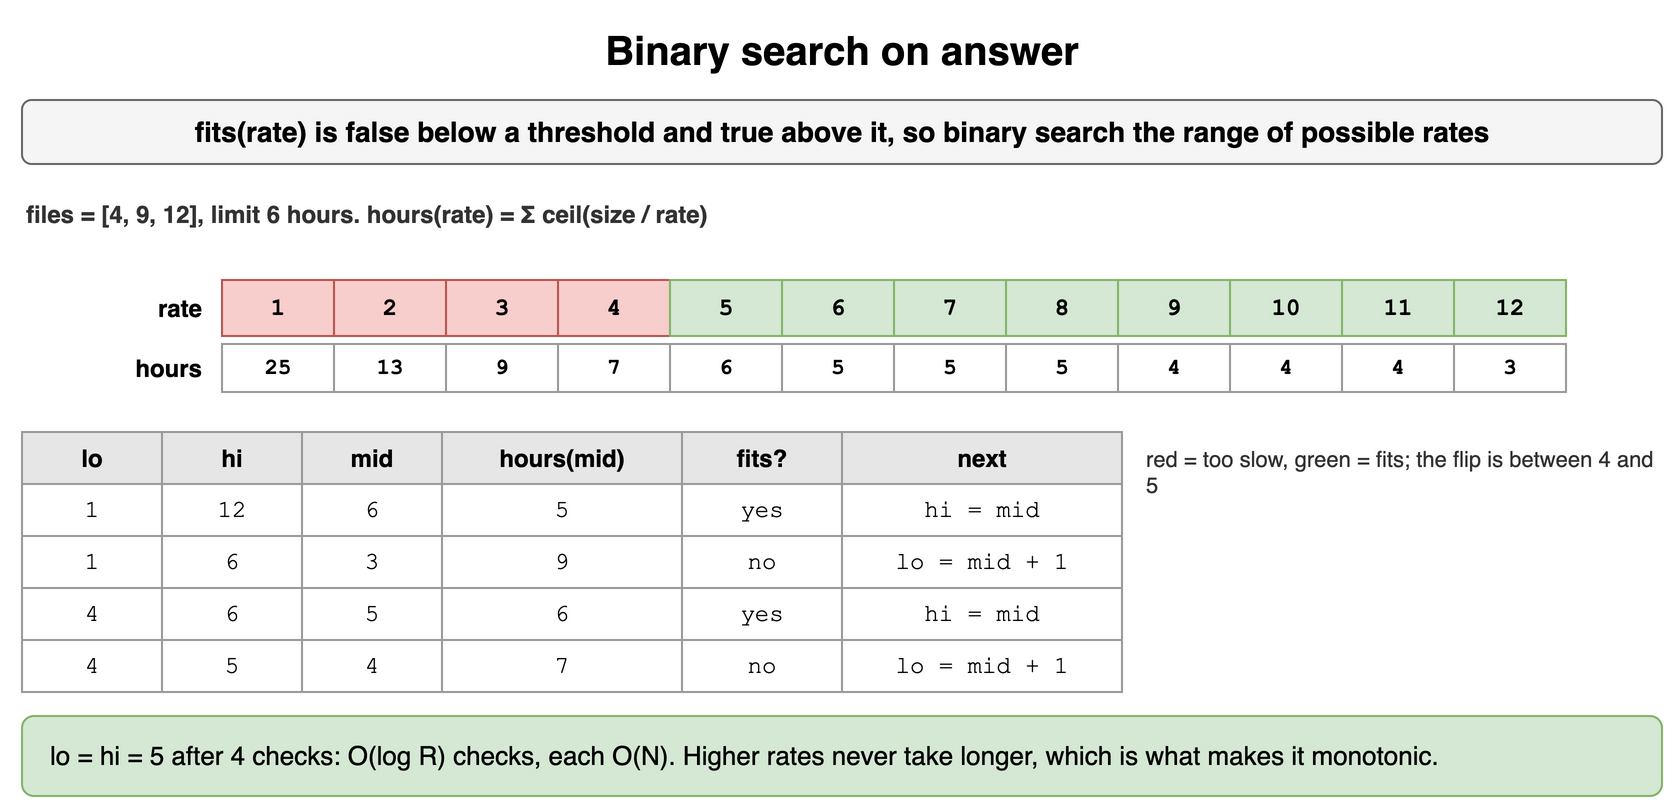

The diagram above was exported from draw.io. Its source (the exported page's mxGraphModel, read from the mxfile embedded in the PNG):
<mxGraphModel dx="900" dy="416" grid="1" gridSize="10" guides="1" tooltips="1" connect="1" arrows="1" fold="1" page="1" pageScale="1" pageWidth="900" pageHeight="416" math="0" shadow="0">
  <root>
    <mxCell id="0" />
    <mxCell id="1" parent="0" />
    <mxCell id="p221" value="Binary search on answer" style="text;html=1;align=center;verticalAlign=middle;whiteSpace=wrap;fontSize=20;fontStyle=1;" vertex="1" parent="1">
      <mxGeometry x="40" y="10" width="820" height="30" as="geometry" />
    </mxCell>
    <mxCell id="p222" value="fits(rate) is false below a threshold and true above it, so binary search the range of possible rates" style="rounded=1;whiteSpace=wrap;html=1;fillColor=#f5f5f5;strokeColor=#666666;fontStyle=1;fontSize=14;" vertex="1" parent="1">
      <mxGeometry x="40" y="50" width="820" height="32" as="geometry" />
    </mxCell>
    <mxCell id="p223" value="files = [4, 9, 12], limit 6 hours. hours(rate) = Σ ceil(size / rate)" style="text;html=1;whiteSpace=wrap;fontSize=11;align=left;verticalAlign=middle;fontSize=12;fontColor=#333333;fontStyle=1;" vertex="1" parent="1">
      <mxGeometry x="40" y="98" width="700" height="18" as="geometry" />
    </mxCell>
    <mxCell id="p224" value="1" style="rounded=0;whiteSpace=wrap;html=1;fontFamily=Courier New;fontStyle=1;fontSize=13;fillColor=#f8cecc;strokeColor=#b85450;fontSize=12;" vertex="1" parent="1">
      <mxGeometry x="140" y="140" width="56" height="28" as="geometry" />
    </mxCell>
    <mxCell id="p225" value="2" style="rounded=0;whiteSpace=wrap;html=1;fontFamily=Courier New;fontStyle=1;fontSize=13;fillColor=#f8cecc;strokeColor=#b85450;fontSize=12;" vertex="1" parent="1">
      <mxGeometry x="196" y="140" width="56" height="28" as="geometry" />
    </mxCell>
    <mxCell id="p226" value="3" style="rounded=0;whiteSpace=wrap;html=1;fontFamily=Courier New;fontStyle=1;fontSize=13;fillColor=#f8cecc;strokeColor=#b85450;fontSize=12;" vertex="1" parent="1">
      <mxGeometry x="252" y="140" width="56" height="28" as="geometry" />
    </mxCell>
    <mxCell id="p227" value="4" style="rounded=0;whiteSpace=wrap;html=1;fontFamily=Courier New;fontStyle=1;fontSize=13;fillColor=#f8cecc;strokeColor=#b85450;fontSize=12;" vertex="1" parent="1">
      <mxGeometry x="308" y="140" width="56" height="28" as="geometry" />
    </mxCell>
    <mxCell id="p228" value="5" style="rounded=0;whiteSpace=wrap;html=1;fontFamily=Courier New;fontStyle=1;fontSize=13;fillColor=#d5e8d4;strokeColor=#82b366;fontSize=12;" vertex="1" parent="1">
      <mxGeometry x="364" y="140" width="56" height="28" as="geometry" />
    </mxCell>
    <mxCell id="p229" value="6" style="rounded=0;whiteSpace=wrap;html=1;fontFamily=Courier New;fontStyle=1;fontSize=13;fillColor=#d5e8d4;strokeColor=#82b366;fontSize=12;" vertex="1" parent="1">
      <mxGeometry x="420" y="140" width="56" height="28" as="geometry" />
    </mxCell>
    <mxCell id="p2210" value="7" style="rounded=0;whiteSpace=wrap;html=1;fontFamily=Courier New;fontStyle=1;fontSize=13;fillColor=#d5e8d4;strokeColor=#82b366;fontSize=12;" vertex="1" parent="1">
      <mxGeometry x="476" y="140" width="56" height="28" as="geometry" />
    </mxCell>
    <mxCell id="p2211" value="8" style="rounded=0;whiteSpace=wrap;html=1;fontFamily=Courier New;fontStyle=1;fontSize=13;fillColor=#d5e8d4;strokeColor=#82b366;fontSize=12;" vertex="1" parent="1">
      <mxGeometry x="532" y="140" width="56" height="28" as="geometry" />
    </mxCell>
    <mxCell id="p2212" value="9" style="rounded=0;whiteSpace=wrap;html=1;fontFamily=Courier New;fontStyle=1;fontSize=13;fillColor=#d5e8d4;strokeColor=#82b366;fontSize=12;" vertex="1" parent="1">
      <mxGeometry x="588" y="140" width="56" height="28" as="geometry" />
    </mxCell>
    <mxCell id="p2213" value="10" style="rounded=0;whiteSpace=wrap;html=1;fontFamily=Courier New;fontStyle=1;fontSize=13;fillColor=#d5e8d4;strokeColor=#82b366;fontSize=12;" vertex="1" parent="1">
      <mxGeometry x="644" y="140" width="56" height="28" as="geometry" />
    </mxCell>
    <mxCell id="p2214" value="11" style="rounded=0;whiteSpace=wrap;html=1;fontFamily=Courier New;fontStyle=1;fontSize=13;fillColor=#d5e8d4;strokeColor=#82b366;fontSize=12;" vertex="1" parent="1">
      <mxGeometry x="700" y="140" width="56" height="28" as="geometry" />
    </mxCell>
    <mxCell id="p2215" value="12" style="rounded=0;whiteSpace=wrap;html=1;fontFamily=Courier New;fontStyle=1;fontSize=13;fillColor=#d5e8d4;strokeColor=#82b366;fontSize=12;" vertex="1" parent="1">
      <mxGeometry x="756" y="140" width="56" height="28" as="geometry" />
    </mxCell>
    <mxCell id="p2216" value="rate" style="text;html=1;whiteSpace=wrap;fontSize=11;align=right;verticalAlign=middle;fontStyle=1;fontSize=12;" vertex="1" parent="1">
      <mxGeometry x="42" y="140" width="90" height="28" as="geometry" />
    </mxCell>
    <mxCell id="p2217" value="25" style="rounded=0;whiteSpace=wrap;html=1;fontFamily=Courier New;fontStyle=1;fontSize=13;fillColor=#ffffff;strokeColor=#999999;fontSize=11;" vertex="1" parent="1">
      <mxGeometry x="140" y="172" width="56" height="24" as="geometry" />
    </mxCell>
    <mxCell id="p2218" value="13" style="rounded=0;whiteSpace=wrap;html=1;fontFamily=Courier New;fontStyle=1;fontSize=13;fillColor=#ffffff;strokeColor=#999999;fontSize=11;" vertex="1" parent="1">
      <mxGeometry x="196" y="172" width="56" height="24" as="geometry" />
    </mxCell>
    <mxCell id="p2219" value="9" style="rounded=0;whiteSpace=wrap;html=1;fontFamily=Courier New;fontStyle=1;fontSize=13;fillColor=#ffffff;strokeColor=#999999;fontSize=11;" vertex="1" parent="1">
      <mxGeometry x="252" y="172" width="56" height="24" as="geometry" />
    </mxCell>
    <mxCell id="p2220" value="7" style="rounded=0;whiteSpace=wrap;html=1;fontFamily=Courier New;fontStyle=1;fontSize=13;fillColor=#ffffff;strokeColor=#999999;fontSize=11;" vertex="1" parent="1">
      <mxGeometry x="308" y="172" width="56" height="24" as="geometry" />
    </mxCell>
    <mxCell id="p2221" value="6" style="rounded=0;whiteSpace=wrap;html=1;fontFamily=Courier New;fontStyle=1;fontSize=13;fillColor=#ffffff;strokeColor=#999999;fontSize=11;" vertex="1" parent="1">
      <mxGeometry x="364" y="172" width="56" height="24" as="geometry" />
    </mxCell>
    <mxCell id="p2222" value="5" style="rounded=0;whiteSpace=wrap;html=1;fontFamily=Courier New;fontStyle=1;fontSize=13;fillColor=#ffffff;strokeColor=#999999;fontSize=11;" vertex="1" parent="1">
      <mxGeometry x="420" y="172" width="56" height="24" as="geometry" />
    </mxCell>
    <mxCell id="p2223" value="5" style="rounded=0;whiteSpace=wrap;html=1;fontFamily=Courier New;fontStyle=1;fontSize=13;fillColor=#ffffff;strokeColor=#999999;fontSize=11;" vertex="1" parent="1">
      <mxGeometry x="476" y="172" width="56" height="24" as="geometry" />
    </mxCell>
    <mxCell id="p2224" value="5" style="rounded=0;whiteSpace=wrap;html=1;fontFamily=Courier New;fontStyle=1;fontSize=13;fillColor=#ffffff;strokeColor=#999999;fontSize=11;" vertex="1" parent="1">
      <mxGeometry x="532" y="172" width="56" height="24" as="geometry" />
    </mxCell>
    <mxCell id="p2225" value="4" style="rounded=0;whiteSpace=wrap;html=1;fontFamily=Courier New;fontStyle=1;fontSize=13;fillColor=#ffffff;strokeColor=#999999;fontSize=11;" vertex="1" parent="1">
      <mxGeometry x="588" y="172" width="56" height="24" as="geometry" />
    </mxCell>
    <mxCell id="p2226" value="4" style="rounded=0;whiteSpace=wrap;html=1;fontFamily=Courier New;fontStyle=1;fontSize=13;fillColor=#ffffff;strokeColor=#999999;fontSize=11;" vertex="1" parent="1">
      <mxGeometry x="644" y="172" width="56" height="24" as="geometry" />
    </mxCell>
    <mxCell id="p2227" value="4" style="rounded=0;whiteSpace=wrap;html=1;fontFamily=Courier New;fontStyle=1;fontSize=13;fillColor=#ffffff;strokeColor=#999999;fontSize=11;" vertex="1" parent="1">
      <mxGeometry x="700" y="172" width="56" height="24" as="geometry" />
    </mxCell>
    <mxCell id="p2228" value="3" style="rounded=0;whiteSpace=wrap;html=1;fontFamily=Courier New;fontStyle=1;fontSize=13;fillColor=#ffffff;strokeColor=#999999;fontSize=11;" vertex="1" parent="1">
      <mxGeometry x="756" y="172" width="56" height="24" as="geometry" />
    </mxCell>
    <mxCell id="p2229" value="hours" style="text;html=1;whiteSpace=wrap;fontSize=11;align=right;verticalAlign=middle;fontStyle=1;fontSize=12;" vertex="1" parent="1">
      <mxGeometry x="42" y="172" width="90" height="24" as="geometry" />
    </mxCell>
    <mxCell id="p2230" value="lo" style="whiteSpace=wrap;html=1;fillColor=#e6e6e6;strokeColor=#999999;fontStyle=1;fontSize=12;" vertex="1" parent="1">
      <mxGeometry x="40" y="216" width="70" height="26" as="geometry" />
    </mxCell>
    <mxCell id="p2231" value="hi" style="whiteSpace=wrap;html=1;fillColor=#e6e6e6;strokeColor=#999999;fontStyle=1;fontSize=12;" vertex="1" parent="1">
      <mxGeometry x="110" y="216" width="70" height="26" as="geometry" />
    </mxCell>
    <mxCell id="p2232" value="mid" style="whiteSpace=wrap;html=1;fillColor=#e6e6e6;strokeColor=#999999;fontStyle=1;fontSize=12;" vertex="1" parent="1">
      <mxGeometry x="180" y="216" width="70" height="26" as="geometry" />
    </mxCell>
    <mxCell id="p2233" value="hours(mid)" style="whiteSpace=wrap;html=1;fillColor=#e6e6e6;strokeColor=#999999;fontStyle=1;fontSize=12;" vertex="1" parent="1">
      <mxGeometry x="250" y="216" width="120" height="26" as="geometry" />
    </mxCell>
    <mxCell id="p2234" value="fits?" style="whiteSpace=wrap;html=1;fillColor=#e6e6e6;strokeColor=#999999;fontStyle=1;fontSize=12;" vertex="1" parent="1">
      <mxGeometry x="370" y="216" width="80" height="26" as="geometry" />
    </mxCell>
    <mxCell id="p2235" value="next" style="whiteSpace=wrap;html=1;fillColor=#e6e6e6;strokeColor=#999999;fontStyle=1;fontSize=12;" vertex="1" parent="1">
      <mxGeometry x="450" y="216" width="140" height="26" as="geometry" />
    </mxCell>
    <mxCell id="p2236" value="1" style="whiteSpace=wrap;html=1;strokeColor=#999999;fontSize=12;fillColor=#ffffff;fontFamily=Courier New;" vertex="1" parent="1">
      <mxGeometry x="40" y="242" width="70" height="26" as="geometry" />
    </mxCell>
    <mxCell id="p2237" value="12" style="whiteSpace=wrap;html=1;strokeColor=#999999;fontSize=12;fillColor=#ffffff;fontFamily=Courier New;" vertex="1" parent="1">
      <mxGeometry x="110" y="242" width="70" height="26" as="geometry" />
    </mxCell>
    <mxCell id="p2238" value="6" style="whiteSpace=wrap;html=1;strokeColor=#999999;fontSize=12;fillColor=#ffffff;fontFamily=Courier New;" vertex="1" parent="1">
      <mxGeometry x="180" y="242" width="70" height="26" as="geometry" />
    </mxCell>
    <mxCell id="p2239" value="5" style="whiteSpace=wrap;html=1;strokeColor=#999999;fontSize=12;fillColor=#ffffff;fontFamily=Courier New;" vertex="1" parent="1">
      <mxGeometry x="250" y="242" width="120" height="26" as="geometry" />
    </mxCell>
    <mxCell id="p2240" value="yes" style="whiteSpace=wrap;html=1;strokeColor=#999999;fontSize=12;fillColor=#ffffff;fontFamily=Courier New;" vertex="1" parent="1">
      <mxGeometry x="370" y="242" width="80" height="26" as="geometry" />
    </mxCell>
    <mxCell id="p2241" value="hi = mid" style="whiteSpace=wrap;html=1;strokeColor=#999999;fontSize=12;fillColor=#ffffff;fontFamily=Courier New;" vertex="1" parent="1">
      <mxGeometry x="450" y="242" width="140" height="26" as="geometry" />
    </mxCell>
    <mxCell id="p2242" value="1" style="whiteSpace=wrap;html=1;strokeColor=#999999;fontSize=12;fillColor=#ffffff;fontFamily=Courier New;" vertex="1" parent="1">
      <mxGeometry x="40" y="268" width="70" height="26" as="geometry" />
    </mxCell>
    <mxCell id="p2243" value="6" style="whiteSpace=wrap;html=1;strokeColor=#999999;fontSize=12;fillColor=#ffffff;fontFamily=Courier New;" vertex="1" parent="1">
      <mxGeometry x="110" y="268" width="70" height="26" as="geometry" />
    </mxCell>
    <mxCell id="p2244" value="3" style="whiteSpace=wrap;html=1;strokeColor=#999999;fontSize=12;fillColor=#ffffff;fontFamily=Courier New;" vertex="1" parent="1">
      <mxGeometry x="180" y="268" width="70" height="26" as="geometry" />
    </mxCell>
    <mxCell id="p2245" value="9" style="whiteSpace=wrap;html=1;strokeColor=#999999;fontSize=12;fillColor=#ffffff;fontFamily=Courier New;" vertex="1" parent="1">
      <mxGeometry x="250" y="268" width="120" height="26" as="geometry" />
    </mxCell>
    <mxCell id="p2246" value="no" style="whiteSpace=wrap;html=1;strokeColor=#999999;fontSize=12;fillColor=#ffffff;fontFamily=Courier New;" vertex="1" parent="1">
      <mxGeometry x="370" y="268" width="80" height="26" as="geometry" />
    </mxCell>
    <mxCell id="p2247" value="lo = mid + 1" style="whiteSpace=wrap;html=1;strokeColor=#999999;fontSize=12;fillColor=#ffffff;fontFamily=Courier New;" vertex="1" parent="1">
      <mxGeometry x="450" y="268" width="140" height="26" as="geometry" />
    </mxCell>
    <mxCell id="p2248" value="4" style="whiteSpace=wrap;html=1;strokeColor=#999999;fontSize=12;fillColor=#ffffff;fontFamily=Courier New;" vertex="1" parent="1">
      <mxGeometry x="40" y="294" width="70" height="26" as="geometry" />
    </mxCell>
    <mxCell id="p2249" value="6" style="whiteSpace=wrap;html=1;strokeColor=#999999;fontSize=12;fillColor=#ffffff;fontFamily=Courier New;" vertex="1" parent="1">
      <mxGeometry x="110" y="294" width="70" height="26" as="geometry" />
    </mxCell>
    <mxCell id="p2250" value="5" style="whiteSpace=wrap;html=1;strokeColor=#999999;fontSize=12;fillColor=#ffffff;fontFamily=Courier New;" vertex="1" parent="1">
      <mxGeometry x="180" y="294" width="70" height="26" as="geometry" />
    </mxCell>
    <mxCell id="p2251" value="6" style="whiteSpace=wrap;html=1;strokeColor=#999999;fontSize=12;fillColor=#ffffff;fontFamily=Courier New;" vertex="1" parent="1">
      <mxGeometry x="250" y="294" width="120" height="26" as="geometry" />
    </mxCell>
    <mxCell id="p2252" value="yes" style="whiteSpace=wrap;html=1;strokeColor=#999999;fontSize=12;fillColor=#ffffff;fontFamily=Courier New;" vertex="1" parent="1">
      <mxGeometry x="370" y="294" width="80" height="26" as="geometry" />
    </mxCell>
    <mxCell id="p2253" value="hi = mid" style="whiteSpace=wrap;html=1;strokeColor=#999999;fontSize=12;fillColor=#ffffff;fontFamily=Courier New;" vertex="1" parent="1">
      <mxGeometry x="450" y="294" width="140" height="26" as="geometry" />
    </mxCell>
    <mxCell id="p2254" value="4" style="whiteSpace=wrap;html=1;strokeColor=#999999;fontSize=12;fillColor=#ffffff;fontFamily=Courier New;" vertex="1" parent="1">
      <mxGeometry x="40" y="320" width="70" height="26" as="geometry" />
    </mxCell>
    <mxCell id="p2255" value="5" style="whiteSpace=wrap;html=1;strokeColor=#999999;fontSize=12;fillColor=#ffffff;fontFamily=Courier New;" vertex="1" parent="1">
      <mxGeometry x="110" y="320" width="70" height="26" as="geometry" />
    </mxCell>
    <mxCell id="p2256" value="4" style="whiteSpace=wrap;html=1;strokeColor=#999999;fontSize=12;fillColor=#ffffff;fontFamily=Courier New;" vertex="1" parent="1">
      <mxGeometry x="180" y="320" width="70" height="26" as="geometry" />
    </mxCell>
    <mxCell id="p2257" value="7" style="whiteSpace=wrap;html=1;strokeColor=#999999;fontSize=12;fillColor=#ffffff;fontFamily=Courier New;" vertex="1" parent="1">
      <mxGeometry x="250" y="320" width="120" height="26" as="geometry" />
    </mxCell>
    <mxCell id="p2258" value="no" style="whiteSpace=wrap;html=1;strokeColor=#999999;fontSize=12;fillColor=#ffffff;fontFamily=Courier New;" vertex="1" parent="1">
      <mxGeometry x="370" y="320" width="80" height="26" as="geometry" />
    </mxCell>
    <mxCell id="p2259" value="lo = mid + 1" style="whiteSpace=wrap;html=1;strokeColor=#999999;fontSize=12;fillColor=#ffffff;fontFamily=Courier New;" vertex="1" parent="1">
      <mxGeometry x="450" y="320" width="140" height="26" as="geometry" />
    </mxCell>
    <mxCell id="p2260" value="red = too slow, green = fits; the flip is between 4 and 5" style="text;html=1;whiteSpace=wrap;fontSize=11;align=left;verticalAlign=middle;fontSize=11;fontColor=#333333;" vertex="1" parent="1">
      <mxGeometry x="600" y="216" width="260" height="40" as="geometry" />
    </mxCell>
    <mxCell id="p2261" value="lo = hi = 5 after 4 checks: O(log R) checks, each O(N). Higher rates never take longer, which is what makes it monotonic." style="rounded=1;whiteSpace=wrap;html=1;fillColor=#d5e8d4;strokeColor=#82b366;fontSize=13;align=left;spacingLeft=12;" vertex="1" parent="1">
      <mxGeometry x="40" y="358" width="820" height="40" as="geometry" />
    </mxCell>
  </root>
</mxGraphModel>